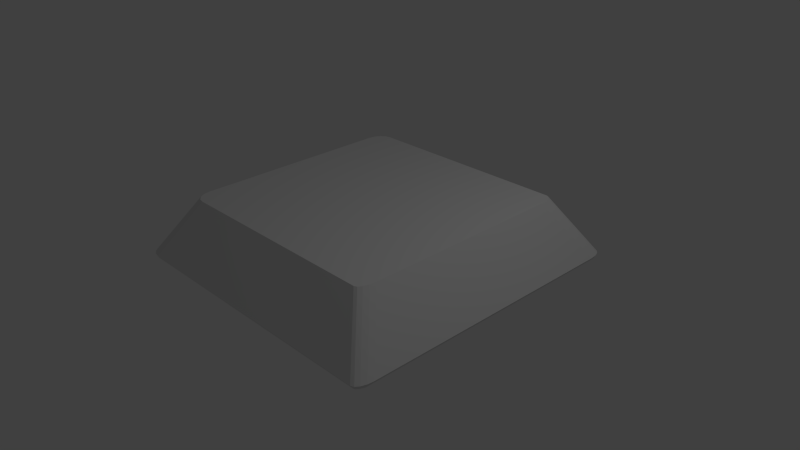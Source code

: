 # Source: tripod-adapter-base.blend  (saved by Blender 2.79.0; exported with 4.5.12 LTS)
import bpy
from mathutils import Matrix  # noqa: F401  (used for matrix-valued properties, if any)

bpy.ops.wm.read_factory_settings(use_empty=True)
scene = bpy.context.scene
scene.name = 'Scene'

# ---- collections
col_collection_1 = bpy.data.collections.new('Collection 1'); scene.collection.children.link(col_collection_1)

# ---- materials (node trees are filled in below, after node groups)
mat_material = bpy.data.materials.new('Material')
mat_material.alpha_threshold = 0.0
mat_material.use_transparent_shadow = False
mat_material.roughness = 0.5
mat_material.line_color = (0.0, 0.0, 0.0, 1.0)

# ---- material node trees

# ---- world
world_world = bpy.data.worlds.new('World'); scene.world = world_world
world_world.color = (0.05088, 0.05088, 0.05088)
world_world.use_sun_shadow = False
world_world.sun_shadow_jitter_overblur = 0.0
world_world.cycles.sampling_method = 'NONE'
world_world.cycles.sample_map_resolution = 256

# ---- cameras
cam_camera = bpy.data.cameras.new('Camera')
cam_camera.clip_end = 100.0
cam_camera.lens = 35.0
cam_camera.sensor_width = 32.0
cam_camera.sensor_height = 18.0
cam_camera.ortho_scale = 7.314
cam_camera.dof.focus_distance = 0.0
cam_camera.dof.aperture_fstop = 128.0

# ---- lights
light_lamp = bpy.data.lights.new('Lamp', 'POINT')
light_lamp.transmission_factor = 0.0
light_lamp.cutoff_distance = 30.0
light_lamp.energy = 100.0
light_lamp.shadow_buffer_clip_start = 1.001
light_lamp.shadow_soft_size = 0.1
light_lamp.shadow_maximum_resolution = 0.006
light_lamp.use_absolute_resolution = True
light_lamp.cycles.use_multiple_importance_sampling = False

# ---- meshes
me_cube = bpy.data.meshes.new('Cube')
me_cube.from_pydata([(-0.3624, 1.588, 0.8), (-1.388, -1.58, 0.8), (-1.388, 1.588, 0.8), (1.488, 1.588, 0.8), (1.488, -1.58, 0.8), (-1.388, 1.588, 0.8), (1.588, 1.361, 0.8), (1.488, 1.588, 0.8), (1.58, 1.448, 0.8), (1.558, 1.521, 0.8), (1.526, 1.57, 0.8), (1.488, -1.58, 0.8), (1.588, -1.354, 0.8), (1.526, -1.563, 0.8), (1.558, -1.514, 0.8), (1.58, -1.441, 0.8), (-1.588, -1.354, 0.8), (-1.388, -1.58, 0.8), (-1.572, -1.441, 0.8), (-1.529, -1.514, 0.8), (-1.464, -1.563, 0.8), (-1.388, 1.588, 0.8), (-1.588, 1.361, 0.8), (-1.464, 1.57, 0.8), (-1.529, 1.521, 0.8), (-1.572, 1.448, 0.8), (1.965, 2.038, -2.909e-09), (1.95, 2.062, 0.04052), (2.038, 1.859, -9.626e-08), (2.062, 1.836, 0.0403), (1.986, 2.029, 0.0), (1.993, 2.045, 0.04047), (2.01, 1.998, 0.0), (2.029, 1.996, 0.04039), (2.03, 1.937, -2.512e-07), (2.054, 1.923, 0.04032), (2.038, -1.854, 0.0), (2.062, -1.829, 0.0403), (1.965, -2.03, 7.217e-09), (1.95, -2.055, 0.04052), (2.054, -1.915, 0.04032), (2.036, -1.932, 0.0), (2.01, -1.991, 0.0), (2.029, -1.989, 0.04039), (1.986, -2.022, -7.648e-09), (1.993, -2.038, 0.04047), (-1.856, -2.03, -2.506e-10), (-1.837, -2.055, 0.04052), (-2.038, -1.849, 0.0), (-2.062, -1.829, 0.04019), (-1.928, -2.016, 0.0), (-1.923, -2.038, 0.04047), (-1.985, -1.978, 0.0), (-1.996, -1.989, 0.04035), (-2.023, -1.921, 0.0), (-2.045, -1.916, 0.04024), (-2.038, 1.856, 0.0), (-2.062, 1.836, 0.04019), (-1.856, 2.038, 1.614e-07), (-1.837, 2.062, 0.04052), (-2.023, 1.928, 0.0), (-2.045, 1.923, 0.04024), (-1.985, 1.985, 0.0), (-1.996, 1.996, 0.04035), (-1.928, 2.023, -1.212e-07), (-1.923, 2.045, 0.04047)], [], [(35, 8, 6, 29), (51, 20, 19, 53), (40, 15, 14, 43), (2, 5, 0), (31, 10, 9, 33), (3, 0, 2, 21, 23, 24, 25, 22, 16, 18, 19, 20, 17, 1, 4, 11, 13, 14, 15, 12, 6, 8, 9, 10, 7), (7, 27, 59, 21, 2, 0, 3), (33, 9, 8, 35), (15, 40, 37, 12), (29, 6, 12, 37), (45, 13, 11, 39), (43, 14, 13, 45), (47, 17, 20, 51), (39, 11, 4, 1, 17, 47), (55, 18, 16, 49), (53, 19, 18, 55), (57, 22, 25, 61), (49, 16, 22, 57), (65, 23, 21, 59), (63, 24, 23, 65), (61, 25, 24, 63), (27, 7, 10, 31), (30, 26, 27, 31), (32, 30, 31, 33), (34, 32, 33, 35), (28, 34, 35, 29), (42, 41, 40, 43), (44, 42, 43, 45), (38, 44, 45, 39), (50, 46, 47, 51), (52, 50, 51, 53), (54, 52, 53, 55), (48, 54, 55, 49), (60, 56, 57, 61), (62, 60, 61, 63), (64, 62, 63, 65), (58, 64, 65, 59), (59, 27, 26, 58), (29, 37, 36, 28), (39, 47, 46, 38), (49, 57, 56, 48), (26, 30, 32, 34, 28, 36, 41, 42, 44, 38, 46, 50, 52, 54, 48, 56, 60, 62, 64, 58), (41, 36, 37, 40)])
me_cube.materials.append(mat_material)
me_cube.use_remesh_preserve_volume = False
me_cube.use_remesh_preserve_attributes = False
me_cube.use_mirror_vertex_groups = False
me_cube.update()

# ---- objects
ob_base = bpy.data.objects.new('Base', me_cube)
ob_lamp = bpy.data.objects.new('Lamp', light_lamp)
ob_camera = bpy.data.objects.new('Camera', cam_camera)

# ---- transforms, parenting, visibility, modifiers, constraints
ob_base.location = (0.0, 0.0, 0.0)
ob_base.lock_rotations_4d = False
ob_base.empty_display_type = 'ARROWS'
ob_base.lineart.crease_threshold = 0.0
ob_lamp.location = (4.076, 1.005, 5.904)
ob_lamp.rotation_euler = (0.6503, 0.05522, 1.866)
ob_lamp.lock_rotations_4d = False
ob_lamp.empty_display_type = 'ARROWS'
ob_lamp.color = (0.0, 0.0, 0.0, 0.0)
ob_lamp.lineart.crease_threshold = 0.0
ob_camera.location = (7.481, -6.508, 5.344)
ob_camera.rotation_euler = (1.109, 0.01082, 0.8149)
ob_camera.lock_rotations_4d = False
ob_camera.empty_display_type = 'ARROWS'
ob_camera.color = (0.0, 0.0, 0.0, 0.0)
ob_camera.display_type = 'WIRE'
ob_camera.lineart.crease_threshold = 0.0

# ---- collection membership
col_collection_1.objects.link(ob_base)
col_collection_1.objects.link(ob_lamp)
col_collection_1.objects.link(ob_camera)

# ---- scene / render settings (as saved in the file)
scene.camera = ob_camera
scene.frame_start = 1; scene.frame_end = 250; scene.frame_set(1)
scene.render.engine = 'BLENDER_EEVEE_NEXT'
scene.render.resolution_percentage = 50
scene.render.dither_intensity = 0.0
scene.cycles.use_denoising = False
scene.cycles.samples = 10
scene.cycles.sampling_pattern = 'TABULATED_SOBOL'
scene.cycles.light_sampling_threshold = 0.0
scene.cycles.use_adaptive_sampling = False
scene.cycles.use_light_tree = False
scene.cycles.blur_glossy = 0.0
scene.cycles.pixel_filter_type = 'GAUSSIAN'
scene.cycles.sample_clamp_indirect = 0.0
scene.view_settings.view_transform = 'Standard'
scene.unit_settings.scale_length = 0.01
bpy.context.view_layer.update()
